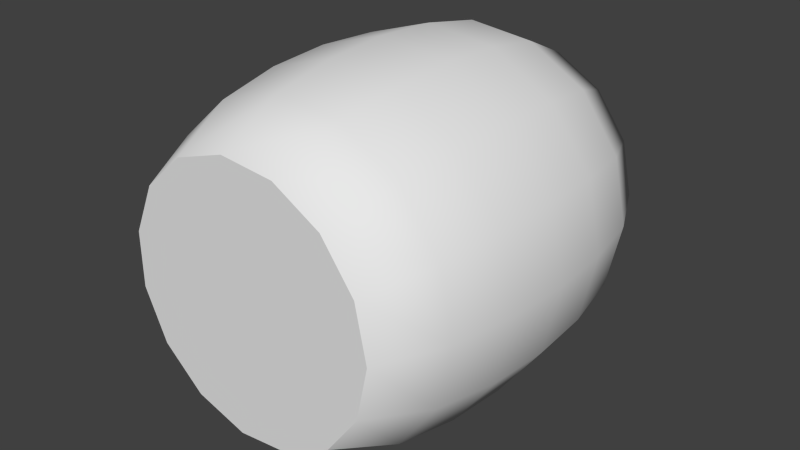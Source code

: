 # Source: barrel2.blend  (saved by Blender 2.62.0; exported with 4.5.12 LTS)
import bpy
from mathutils import Matrix  # noqa: F401  (used for matrix-valued properties, if any)

bpy.ops.wm.read_factory_settings(use_empty=True)
scene = bpy.context.scene
scene.name = 'Scene'

# ---- collections
col_collection_1 = bpy.data.collections.new('Collection 1'); scene.collection.children.link(col_collection_1)

# ---- materials (node trees are filled in below, after node groups)
mat_01___default = bpy.data.materials.new('01___Default')
mat_01___default.alpha_threshold = 0.0
mat_01___default.use_transparent_shadow = False
mat_01___default.specular_color = (0.0, 0.0, 0.0)
mat_01___default.roughness = 0.5

# ---- material node trees

# ---- world
world_world = bpy.data.worlds.new('World'); scene.world = world_world
world_world.color = (0.05088, 0.05088, 0.05088)
world_world.use_sun_shadow = False
world_world.sun_shadow_jitter_overblur = 0.0
world_world.cycles.sampling_method = 'MANUAL'
world_world.cycles.sample_map_resolution = 256

# ---- meshes
me_cylinder001mesh = bpy.data.meshes.new('Cylinder001Mesh')
me_cylinder001mesh.from_pydata([(16.46, 0.0, 0.0), (15.04, 6.696, 0.0), (11.01, 12.23, 0.0), (5.087, 15.66, 0.0), (-1.721, 16.37, 0.0), (-8.231, 14.26, 0.0), (-13.32, 9.676, 0.0), (-16.1, 3.423, 0.0), (-16.1, -3.423, 0.0), (-13.32, -9.676, 0.0), (-8.231, -14.26, 0.0), (-1.721, -16.37, 0.0), (5.087, -15.66, 0.0), (11.01, -12.23, 0.0), (15.04, -6.696, 0.0), (20.27, 0.0, 8.072), (18.52, 8.246, 8.072), (13.57, 15.07, 8.072), (6.265, 19.28, 8.072), (-2.119, 20.16, 8.072), (-10.14, 17.56, 8.072), (-16.4, 11.92, 8.072), (-19.83, 4.215, 8.072), (-19.83, -4.215, 8.072), (-16.4, -11.92, 8.072), (-10.14, -17.56, 8.072), (-2.119, -20.16, 8.072), (6.265, -19.28, 8.072), (13.57, -15.07, 8.072), (18.52, -8.246, 8.072), (21.77, 0.0, 16.14), (19.89, 8.854, 16.14), (14.57, 16.18, 16.14), (6.727, 20.7, 16.14), (-2.275, 21.65, 16.14), (-10.88, 18.85, 16.14), (-17.61, 12.8, 16.14), (-21.29, 4.526, 16.14), (-21.29, -4.526, 16.14), (-17.61, -12.8, 16.14), (-10.88, -18.85, 16.14), (-2.275, -21.65, 16.14), (6.727, -20.7, 16.14), (14.57, -16.18, 16.14), (19.89, -8.854, 16.14), (22.23, 0.0, 24.22), (20.3, 9.04, 24.22), (14.87, 16.52, 24.22), (6.868, 21.14, 24.22), (-2.323, 22.1, 24.22), (-11.11, 19.25, 24.22), (-17.98, 13.06, 24.22), (-21.74, 4.621, 24.22), (-21.74, -4.621, 24.22), (-17.98, -13.06, 24.22), (-11.11, -19.25, 24.22), (-2.323, -22.1, 24.22), (6.868, -21.14, 24.22), (14.87, -16.52, 24.22), (20.3, -9.04, 24.22), (21.77, 0.0, 32.29), (19.89, 8.854, 32.29), (14.57, 16.18, 32.29), (6.727, 20.7, 32.29), (-2.275, 21.65, 32.29), (-10.88, 18.85, 32.29), (-17.61, 12.8, 32.29), (-21.29, 4.526, 32.29), (-21.29, -4.526, 32.29), (-17.61, -12.8, 32.29), (-10.88, -18.85, 32.29), (-2.275, -21.65, 32.29), (6.727, -20.7, 32.29), (14.57, -16.18, 32.29), (19.89, -8.854, 32.29), (20.27, 0.0, 40.36), (18.52, 8.246, 40.36), (13.57, 15.07, 40.36), (6.265, 19.28, 40.36), (-2.119, 20.16, 40.36), (-10.14, 17.56, 40.36), (-16.4, 11.92, 40.36), (-19.83, 4.215, 40.36), (-19.83, -4.215, 40.36), (-16.4, -11.92, 40.36), (-10.14, -17.56, 40.36), (-2.119, -20.16, 40.36), (6.265, -19.28, 40.36), (13.57, -15.07, 40.36), (18.52, -8.246, 40.36), (16.46, 0.0, 48.43), (15.04, 6.696, 48.43), (11.01, 12.23, 48.43), (5.087, 15.66, 48.43), (-1.721, 16.37, 48.43), (-8.231, 14.26, 48.43), (-13.32, 9.676, 48.43), (-16.1, 3.423, 48.43), (-16.1, -3.423, 48.43), (-13.32, -9.676, 48.43), (-8.231, -14.26, 48.43), (-1.721, -16.37, 48.43), (5.087, -15.66, 48.43), (11.01, -12.23, 48.43), (15.04, -6.696, 48.43)], [], [(0, 1, 16), (15, 0, 16), (1, 2, 17), (17, 16, 1), (2, 3, 18), (18, 17, 2), (3, 4, 19), (19, 18, 3), (4, 5, 20), (20, 19, 4), (5, 6, 21), (21, 20, 5), (6, 7, 22), (22, 21, 6), (7, 8, 23), (23, 22, 7), (8, 9, 24), (24, 23, 8), (9, 10, 25), (25, 24, 9), (10, 11, 26), (26, 25, 10), (11, 12, 27), (27, 26, 11), (12, 13, 28), (28, 27, 12), (13, 14, 29), (29, 28, 13), (14, 0, 15), (15, 29, 14), (15, 16, 31), (31, 30, 15), (16, 17, 32), (32, 31, 16), (17, 18, 33), (33, 32, 17), (18, 19, 34), (34, 33, 18), (19, 20, 35), (35, 34, 19), (20, 21, 36), (36, 35, 20), (21, 22, 37), (37, 36, 21), (22, 23, 38), (38, 37, 22), (23, 24, 39), (39, 38, 23), (24, 25, 40), (40, 39, 24), (25, 26, 41), (41, 40, 25), (26, 27, 42), (42, 41, 26), (27, 28, 43), (43, 42, 27), (28, 29, 44), (44, 43, 28), (29, 15, 30), (30, 44, 29), (30, 31, 46), (46, 45, 30), (31, 32, 47), (47, 46, 31), (32, 33, 48), (48, 47, 32), (33, 34, 49), (49, 48, 33), (34, 35, 50), (50, 49, 34), (35, 36, 51), (51, 50, 35), (36, 37, 52), (52, 51, 36), (37, 38, 53), (53, 52, 37), (38, 39, 54), (54, 53, 38), (39, 40, 55), (55, 54, 39), (40, 41, 56), (56, 55, 40), (41, 42, 57), (57, 56, 41), (42, 43, 58), (58, 57, 42), (43, 44, 59), (59, 58, 43), (44, 30, 45), (45, 59, 44), (45, 46, 61), (61, 60, 45), (46, 47, 62), (62, 61, 46), (47, 48, 63), (63, 62, 47), (48, 49, 64), (64, 63, 48), (49, 50, 65), (65, 64, 49), (50, 51, 66), (66, 65, 50), (51, 52, 67), (67, 66, 51), (52, 53, 68), (68, 67, 52), (53, 54, 69), (69, 68, 53), (54, 55, 70), (70, 69, 54), (55, 56, 71), (71, 70, 55), (56, 57, 72), (72, 71, 56), (57, 58, 73), (73, 72, 57), (58, 59, 74), (74, 73, 58), (59, 45, 60), (60, 74, 59), (60, 61, 76), (76, 75, 60), (61, 62, 77), (77, 76, 61), (62, 63, 78), (78, 77, 62), (63, 64, 79), (79, 78, 63), (64, 65, 80), (80, 79, 64), (65, 66, 81), (81, 80, 65), (66, 67, 82), (82, 81, 66), (67, 68, 83), (83, 82, 67), (68, 69, 84), (84, 83, 68), (69, 70, 85), (85, 84, 69), (70, 71, 86), (86, 85, 70), (71, 72, 87), (87, 86, 71), (72, 73, 88), (88, 87, 72), (73, 74, 89), (89, 88, 73), (74, 60, 75), (75, 89, 74), (75, 76, 91), (91, 90, 75), (76, 77, 92), (92, 91, 76), (77, 78, 93), (93, 92, 77), (78, 79, 94), (94, 93, 78), (79, 80, 95), (95, 94, 79), (80, 81, 96), (96, 95, 80), (81, 82, 97), (97, 96, 81), (82, 83, 98), (98, 97, 82), (83, 84, 99), (99, 98, 83), (84, 85, 100), (100, 99, 84), (85, 86, 101), (101, 100, 85), (86, 87, 102), (102, 101, 86), (87, 88, 103), (103, 102, 87), (88, 89, 104), (104, 103, 88), (89, 75, 90), (90, 104, 89), (13, 12, 11), (11, 10, 9), (13, 11, 9), (9, 8, 7), (7, 6, 5), (9, 7, 5), (5, 4, 3), (3, 2, 1), (5, 3, 1), (9, 5, 1), (13, 9, 1), (1, 0, 13), (13, 0, 14), (91, 92, 93), (93, 94, 95), (91, 93, 95), (95, 96, 97), (97, 98, 99), (95, 97, 99), (99, 100, 101), (101, 102, 103), (99, 101, 103), (95, 99, 103), (91, 95, 103), (91, 103, 104), (90, 91, 104)])
me_cylinder001mesh.polygons.foreach_set('use_smooth', [1, 1, 1, 1, 1, 1, 1, 1, 1, 1, 1, 1, 1, 1, 1, 1, 1, 1, 1, 1, 1, 1, 1, 1, 1, 1, 1, 1, 1, 1, 1, 1, 1, 1, 1, 1, 1, 1, 1, 1, 1, 1, 1, 1, 1, 1, 1, 1, 1, 1, 1, 1, 1, 1, 1, 1, 1, 1, 1, 1, 1, 1, 1, 1, 1, 1, 1, 1, 1, 1, 1, 1, 1, 1, 1, 1, 1, 1, 1, 1, 1, 1, 1, 1, 1, 1, 1, 1, 1, 1, 1, 1, 1, 1, 1, 1, 1, 1, 1, 1, 1, 1, 1, 1, 1, 1, 1, 1, 1, 1, 1, 1, 1, 1, 1, 1, 1, 1, 1, 1, 1, 1, 1, 1, 1, 1, 1, 1, 1, 1, 1, 1, 1, 1, 1, 1, 1, 1, 1, 1, 1, 1, 1, 1, 1, 1, 1, 1, 1, 1, 1, 1, 1, 1, 1, 1, 1, 1, 1, 1, 1, 1, 1, 1, 1, 1, 1, 1, 1, 1, 1, 1, 1, 1, 1, 1, 1, 1, 1, 1, 0, 0, 0, 0, 0, 0, 0, 0, 0, 0, 0, 0, 0, 0, 0, 0, 0, 0, 0, 0, 0, 0, 0, 0, 0, 0])
_uv = me_cylinder001mesh.uv_layers.new(name='Cylinder001-UV0')
_uv.uv.foreach_set('vector', [0.6191, 0.97, 0.5498, 0.971, 0.5419, 0.8896, 0.6148, 0.8893, 0.6191, 0.97, 0.5419, 0.8896, 0.5498, 0.971, 0.4828, 0.9749, 0.4692, 0.8935, 0.4692, 0.8935, 0.5419, 0.8896, 0.5498, 0.971, 0.4828, 0.9749, 0.4196, 0.9848, 0.3965, 0.9051, 0.3965, 0.9051, 0.4692, 0.8935, 0.4828, 0.9749, 0.05136, 0.02412, 0.1166, 0.03514, 0.1048, 0.1179, 0.1048, 0.1179, 0.02717, 0.1067, 0.05136, 0.02412, 0.1166, 0.03514, 0.1876, 0.0378, 0.1831, 0.1206, 0.1831, 0.1206, 0.1048, 0.1179, 0.1166, 0.03514, 0.1876, 0.0378, 0.2624, 0.0374, 0.2616, 0.1202, 0.2616, 0.1202, 0.1831, 0.1206, 0.1876, 0.0378, 0.2624, 0.0374, 0.3391, 0.0363, 0.3402, 0.1191, 0.3402, 0.1191, 0.2616, 0.1202, 0.2624, 0.0374, 0.3391, 0.0363, 0.4158, 0.0352, 0.4189, 0.1179, 0.4189, 0.1179, 0.3402, 0.1191, 0.3391, 0.0363, 0.4158, 0.0352, 0.4906, 0.03346, 0.4974, 0.1161, 0.4974, 0.1161, 0.4189, 0.1179, 0.4158, 0.0352, 0.4906, 0.03346, 0.5614, 0.02877, 0.5756, 0.1112, 0.5756, 0.1112, 0.4974, 0.1161, 0.4906, 0.03346, 0.5614, 0.02877, 0.6263, 0.01588, 0.6528, 0.09778, 0.6528, 0.09778, 0.5756, 0.1112, 0.5614, 0.02877, 0.8864, 0.9846, 0.8231, 0.9733, 0.8346, 0.8951, 0.8346, 0.8951, 0.9108, 0.9057, 0.8864, 0.9846, 0.8231, 0.9733, 0.759, 0.9703, 0.7623, 0.8914, 0.7623, 0.8914, 0.8346, 0.8951, 0.8231, 0.9733, 0.759, 0.9703, 0.6895, 0.9698, 0.6881, 0.89, 0.6881, 0.89, 0.7623, 0.8914, 0.759, 0.9703, 0.6895, 0.9698, 0.6191, 0.97, 0.6148, 0.8893, 0.6148, 0.8893, 0.6881, 0.89, 0.6895, 0.9698, 0.6148, 0.8893, 0.5419, 0.8896, 0.5378, 0.816, 0.5378, 0.816, 0.6145, 0.8161, 0.6148, 0.8893, 0.5419, 0.8896, 0.4692, 0.8935, 0.4601, 0.8191, 0.4601, 0.8191, 0.5378, 0.816, 0.5419, 0.8896, 0.4692, 0.8935, 0.3965, 0.9051, 0.381, 0.8284, 0.381, 0.8284, 0.4601, 0.8191, 0.4692, 0.8935, 0.02717, 0.1067, 0.1048, 0.1179, 0.09631, 0.1948, 0.09631, 0.1948, 0.01262, 0.1887, 0.02717, 0.1067, 0.1048, 0.1179, 0.1831, 0.1206, 0.179, 0.1962, 0.179, 0.1962, 0.09631, 0.1948, 0.1048, 0.1179, 0.1831, 0.1206, 0.2616, 0.1202, 0.2605, 0.1955, 0.2605, 0.1955, 0.179, 0.1962, 0.1831, 0.1206, 0.2616, 0.1202, 0.3402, 0.1191, 0.3413, 0.1944, 0.3413, 0.1944, 0.2605, 0.1955, 0.2616, 0.1202, 0.3402, 0.1191, 0.4189, 0.1179, 0.4222, 0.1932, 0.4222, 0.1932, 0.3413, 0.1944, 0.3402, 0.1191, 0.4189, 0.1179, 0.4974, 0.1161, 0.5037, 0.1915, 0.5037, 0.1915, 0.4222, 0.1932, 0.4189, 0.1179, 0.4974, 0.1161, 0.5756, 0.1112, 0.5863, 0.1878, 0.5863, 0.1878, 0.5037, 0.1915, 0.4974, 0.1161, 0.5756, 0.1112, 0.6528, 0.09778, 0.6697, 0.1793, 0.6697, 0.1793, 0.5863, 0.1878, 0.5756, 0.1112, 0.9108, 0.9057, 0.8346, 0.8951, 0.8472, 0.8239, 0.8472, 0.8239, 0.9285, 0.8296, 0.9108, 0.9057, 0.8346, 0.8951, 0.7623, 0.8914, 0.7679, 0.8197, 0.7679, 0.8197, 0.8472, 0.8239, 0.8346, 0.8951, 0.7623, 0.8914, 0.6881, 0.89, 0.6906, 0.8175, 0.6906, 0.8175, 0.7679, 0.8197, 0.7623, 0.8914, 0.6881, 0.89, 0.6148, 0.8893, 0.6145, 0.8161, 0.6145, 0.8161, 0.6906, 0.8175, 0.6881, 0.89, 0.6145, 0.8161, 0.5378, 0.816, 0.5367, 0.7449, 0.5367, 0.7449, 0.6155, 0.7453, 0.6145, 0.8161, 0.5378, 0.816, 0.4601, 0.8191, 0.4564, 0.7463, 0.4564, 0.7463, 0.5367, 0.7449, 0.5378, 0.816, 0.4601, 0.8191, 0.381, 0.8284, 0.3743, 0.7503, 0.3743, 0.7503, 0.4564, 0.7463, 0.4601, 0.8191, 0.01262, 0.1887, 0.09631, 0.1948, 0.09396, 0.2713, 0.09396, 0.2713, 0.008361, 0.2725, 0.01262, 0.1887, 0.09631, 0.1948, 0.179, 0.1962, 0.178, 0.2701, 0.178, 0.2701, 0.09396, 0.2713, 0.09631, 0.1948, 0.179, 0.1962, 0.2605, 0.1955, 0.2606, 0.2689, 0.2606, 0.2689, 0.178, 0.2701, 0.179, 0.1962, 0.2605, 0.1955, 0.3413, 0.1944, 0.3424, 0.2678, 0.3424, 0.2678, 0.2606, 0.2689, 0.2605, 0.1955, 0.3413, 0.1944, 0.4222, 0.1932, 0.4241, 0.2666, 0.4241, 0.2666, 0.3424, 0.2678, 0.3413, 0.1944, 0.4222, 0.1932, 0.5037, 0.1915, 0.5067, 0.2654, 0.5067, 0.2654, 0.4241, 0.2666, 0.4222, 0.1932, 0.5037, 0.1915, 0.5863, 0.1878, 0.5908, 0.2642, 0.5908, 0.2642, 0.5067, 0.2654, 0.5037, 0.1915, 0.5863, 0.1878, 0.6697, 0.1793, 0.6764, 0.263, 0.6764, 0.263, 0.5908, 0.2642, 0.5863, 0.1878, 0.9285, 0.8296, 0.8472, 0.8239, 0.8515, 0.7519, 0.8515, 0.7519, 0.9337, 0.7514, 0.9285, 0.8296, 0.8472, 0.8239, 0.7679, 0.8197, 0.7714, 0.7492, 0.7714, 0.7492, 0.8515, 0.7519, 0.8472, 0.8239, 0.7679, 0.8197, 0.6906, 0.8175, 0.6931, 0.7468, 0.6931, 0.7468, 0.7714, 0.7492, 0.7679, 0.8197, 0.6906, 0.8175, 0.6145, 0.8161, 0.6155, 0.7453, 0.6155, 0.7453, 0.6931, 0.7468, 0.6906, 0.8175, 0.6155, 0.7453, 0.5367, 0.7449, 0.539, 0.6747, 0.539, 0.6747, 0.6176, 0.675, 0.6155, 0.7453, 0.5367, 0.7449, 0.4564, 0.7463, 0.459, 0.6741, 0.459, 0.6741, 0.539, 0.6747, 0.5367, 0.7449, 0.4564, 0.7463, 0.3743, 0.7503, 0.3776, 0.6715, 0.3776, 0.6715, 0.459, 0.6741, 0.4564, 0.7463, 0.008361, 0.2725, 0.09396, 0.2713, 0.09849, 0.3477, 0.09849, 0.3477, 0.01501, 0.3562, 0.008361, 0.2725, 0.09396, 0.2713, 0.178, 0.2701, 0.1811, 0.344, 0.1811, 0.344, 0.09849, 0.3477, 0.09396, 0.2713, 0.178, 0.2701, 0.2606, 0.2689, 0.2626, 0.3424, 0.2626, 0.3424, 0.1811, 0.344, 0.178, 0.2701, 0.2606, 0.2689, 0.3424, 0.2678, 0.3434, 0.3412, 0.3434, 0.3412, 0.2626, 0.3424, 0.2606, 0.2689, 0.3424, 0.2678, 0.4241, 0.2666, 0.4243, 0.34, 0.4243, 0.34, 0.3434, 0.3412, 0.3424, 0.2678, 0.4241, 0.2666, 0.5067, 0.2654, 0.5058, 0.3394, 0.5058, 0.3394, 0.4243, 0.34, 0.4241, 0.2666, 0.5067, 0.2654, 0.5908, 0.2642, 0.5885, 0.3407, 0.5885, 0.3407, 0.5058, 0.3394, 0.5067, 0.2654, 0.5908, 0.2642, 0.6764, 0.263, 0.6721, 0.3468, 0.6721, 0.3468, 0.5885, 0.3407, 0.5908, 0.2642, 0.9337, 0.7514, 0.8515, 0.7519, 0.8498, 0.6788, 0.8498, 0.6788, 0.929, 0.6731, 0.9337, 0.7514, 0.8515, 0.7519, 0.7714, 0.7492, 0.7716, 0.6779, 0.7716, 0.6779, 0.8498, 0.6788, 0.8515, 0.7519, 0.7714, 0.7492, 0.6931, 0.7468, 0.6945, 0.676, 0.6945, 0.676, 0.7716, 0.6779, 0.7714, 0.7492, 0.6931, 0.7468, 0.6155, 0.7453, 0.6176, 0.675, 0.6176, 0.675, 0.6945, 0.676, 0.6931, 0.7468, 0.6176, 0.675, 0.539, 0.6747, 0.5438, 0.6037, 0.5438, 0.6037, 0.6196, 0.6031, 0.6176, 0.675, 0.539, 0.6747, 0.459, 0.6741, 0.4673, 0.6017, 0.4673, 0.6017, 0.5438, 0.6037, 0.539, 0.6747, 0.459, 0.6741, 0.3776, 0.6715, 0.3907, 0.5935, 0.3907, 0.5935, 0.4673, 0.6017, 0.459, 0.6741, 0.01501, 0.3562, 0.09849, 0.3477, 0.1092, 0.4243, 0.1092, 0.4243, 0.0319, 0.4377, 0.01501, 0.3562, 0.09849, 0.3477, 0.1811, 0.344, 0.1873, 0.4194, 0.1873, 0.4194, 0.1092, 0.4243, 0.09849, 0.3477, 0.1811, 0.344, 0.2626, 0.3424, 0.2658, 0.4176, 0.2658, 0.4176, 0.1873, 0.4194, 0.1811, 0.344, 0.2626, 0.3424, 0.3434, 0.3412, 0.3445, 0.4165, 0.3445, 0.4165, 0.2658, 0.4176, 0.2626, 0.3424, 0.3434, 0.3412, 0.4243, 0.34, 0.4232, 0.4154, 0.4232, 0.4154, 0.3445, 0.4165, 0.3434, 0.3412, 0.4243, 0.34, 0.5058, 0.3394, 0.5017, 0.4149, 0.5017, 0.4149, 0.4232, 0.4154, 0.4243, 0.34, 0.5058, 0.3394, 0.5885, 0.3407, 0.58, 0.4176, 0.58, 0.4176, 0.5017, 0.4149, 0.5058, 0.3394, 0.5885, 0.3407, 0.6721, 0.3468, 0.6576, 0.4288, 0.6576, 0.4288, 0.58, 0.4176, 0.5885, 0.3407, 0.929, 0.6731, 0.8498, 0.6788, 0.8426, 0.6038, 0.8426, 0.6038, 0.9157, 0.5956, 0.929, 0.6731, 0.8498, 0.6788, 0.7716, 0.6779, 0.7689, 0.6043, 0.7689, 0.6043, 0.8426, 0.6038, 0.8498, 0.6788, 0.7716, 0.6779, 0.6945, 0.676, 0.6946, 0.603, 0.6946, 0.603, 0.7689, 0.6043, 0.7716, 0.6779, 0.6945, 0.676, 0.6176, 0.675, 0.6196, 0.6031, 0.6196, 0.6031, 0.6946, 0.603, 0.6945, 0.676, 0.6196, 0.6031, 0.5438, 0.6037, 0.5459, 0.525, 0.5459, 0.525, 0.6171, 0.5238, 0.6196, 0.6031, 0.5438, 0.6037, 0.4673, 0.6017, 0.4774, 0.5234, 0.4774, 0.5234, 0.5459, 0.525, 0.5438, 0.6037, 0.4673, 0.6017, 0.3907, 0.5935, 0.4136, 0.5139, 0.4136, 0.5139, 0.4774, 0.5234, 0.4673, 0.6017, 0.0319, 0.4377, 0.1092, 0.4243, 0.1234, 0.5068, 0.1234, 0.5068, 0.05843, 0.5196, 0.0319, 0.4377, 0.1092, 0.4243, 0.1873, 0.4194, 0.1942, 0.5021, 0.1942, 0.5021, 0.1234, 0.5068, 0.1092, 0.4243, 0.1873, 0.4194, 0.2658, 0.4176, 0.269, 0.5003, 0.269, 0.5003, 0.1942, 0.5021, 0.1873, 0.4194, 0.2658, 0.4176, 0.3445, 0.4165, 0.3457, 0.4992, 0.3457, 0.4992, 0.269, 0.5003, 0.2658, 0.4176, 0.3445, 0.4165, 0.4232, 0.4154, 0.4224, 0.4981, 0.4224, 0.4981, 0.3457, 0.4992, 0.3445, 0.4165, 0.4232, 0.4154, 0.5017, 0.4149, 0.4972, 0.4977, 0.4972, 0.4977, 0.4224, 0.4981, 0.4232, 0.4154, 0.5017, 0.4149, 0.58, 0.4176, 0.5681, 0.5004, 0.5681, 0.5004, 0.4972, 0.4977, 0.5017, 0.4149, 0.58, 0.4176, 0.6576, 0.4288, 0.6334, 0.5114, 0.6334, 0.5114, 0.5681, 0.5004, 0.58, 0.4176, 0.9157, 0.5956, 0.8426, 0.6038, 0.8313, 0.5215, 0.8313, 0.5215, 0.8955, 0.5146, 0.9157, 0.5956, 0.8426, 0.6038, 0.7689, 0.6043, 0.7623, 0.5228, 0.7623, 0.5228, 0.8313, 0.5215, 0.8426, 0.6038, 0.7689, 0.6043, 0.6946, 0.603, 0.6902, 0.5229, 0.6902, 0.5229, 0.7623, 0.5228, 0.7689, 0.6043, 0.6946, 0.603, 0.6196, 0.6031, 0.6171, 0.5238, 0.6171, 0.5238, 0.6902, 0.5229, 0.6946, 0.603, 0.317, 0.6922, 0.3545, 0.7572, 0.3623, 0.8318, 0.3623, 0.8318, 0.3392, 0.9031, 0.289, 0.9589, 0.317, 0.6922, 0.3623, 0.8318, 0.289, 0.9589, 0.289, 0.9589, 0.2204, 0.9894, 0.1454, 0.9894, 0.1454, 0.9894, 0.07689, 0.9589, 0.02669, 0.9031, 0.289, 0.9589, 0.1454, 0.9894, 0.02669, 0.9031, 0.02669, 0.9031, 0.003509, 0.8318, 0.01135, 0.7572, 0.01135, 0.7572, 0.04886, 0.6922, 0.1095, 0.6481, 0.02669, 0.9031, 0.01135, 0.7572, 0.1095, 0.6481, 0.289, 0.9589, 0.02669, 0.9031, 0.1095, 0.6481, 0.317, 0.6922, 0.289, 0.9589, 0.1095, 0.6481, 0.1095, 0.6481, 0.1829, 0.6325, 0.317, 0.6922, 0.317, 0.6922, 0.1829, 0.6325, 0.2563, 0.6481, 0.2563, 0.6479, 0.317, 0.6919, 0.3545, 0.7569, 0.3545, 0.7569, 0.3623, 0.8315, 0.3391, 0.9029, 0.2563, 0.6479, 0.3545, 0.7569, 0.3391, 0.9029, 0.3391, 0.9029, 0.2889, 0.9586, 0.2204, 0.9891, 0.2204, 0.9891, 0.1454, 0.9891, 0.07685, 0.9586, 0.3391, 0.9029, 0.2204, 0.9891, 0.07685, 0.9586, 0.07685, 0.9586, 0.02666, 0.9029, 0.003475, 0.8315, 0.003475, 0.8315, 0.01132, 0.7569, 0.04882, 0.6919, 0.07685, 0.9586, 0.003475, 0.8315, 0.04882, 0.6919, 0.3391, 0.9029, 0.07685, 0.9586, 0.04882, 0.6919, 0.2563, 0.6479, 0.3391, 0.9029, 0.04882, 0.6919, 0.2563, 0.6479, 0.04882, 0.6919, 0.1095, 0.6479, 0.1829, 0.6323, 0.2563, 0.6479, 0.1095, 0.6479])
me_cylinder001mesh.materials.append(mat_01___default)
me_cylinder001mesh.use_remesh_preserve_volume = False
me_cylinder001mesh.use_remesh_preserve_attributes = False
me_cylinder001mesh.use_mirror_vertex_groups = False
me_cylinder001mesh.update()

# ---- objects
ob_cylinder001 = bpy.data.objects.new('Cylinder001', me_cylinder001mesh)

# ---- transforms, parenting, visibility, modifiers, constraints
ob_cylinder001.location = (-13.61, 0.0, 4.049)
ob_cylinder001.rotation_euler = (-1.571, 0.0, 0.0)
ob_cylinder001.lineart.crease_threshold = 0.0

# ---- collection membership
col_collection_1.objects.link(ob_cylinder001)

# ---- scene / render settings (as saved in the file)
scene.frame_start = 1; scene.frame_end = 250; scene.frame_set(1)
scene.render.engine = 'BLENDER_EEVEE_NEXT'
scene.render.image_settings.color_mode = 'RGB'
scene.render.image_settings.compression = 90
scene.render.resolution_percentage = 50
scene.render.dither_intensity = 0.0
scene.render.bake_margin = 2
scene.render.bake_bias = 0.0
scene.cycles.use_denoising = False
scene.cycles.samples = 10
scene.cycles.sampling_pattern = 'TABULATED_SOBOL'
scene.cycles.light_sampling_threshold = 0.0
scene.cycles.use_adaptive_sampling = False
scene.cycles.use_light_tree = False
scene.cycles.blur_glossy = 0.0
scene.cycles.volume_bounces = 1
scene.cycles.pixel_filter_type = 'GAUSSIAN'
scene.cycles.sample_clamp_indirect = 0.0
scene.view_settings.view_transform = 'Standard'
scene.unit_settings.scale_length = 0.0254
bpy.context.view_layer.update()

# ---- added for rendering (the .blend has no active camera and no usable light): camera, sun
cam_auto = bpy.data.cameras.new('AutoCamera')
cam_auto.lens = 50.0
cam_auto.sensor_width = 36.0
cam_auto.clip_end = 1281.95
ob_auto_camera = bpy.data.objects.new('AutoCamera', cam_auto)
scene.collection.objects.link(ob_auto_camera)
ob_auto_camera.location = (59.6818, -63.438, 62.4858)
ob_auto_camera.rotation_euler = (1.09748, -7.21219e-08, 0.694738)
scene.camera = ob_auto_camera
light_auto_sun = bpy.data.lights.new('AutoSun', 'SUN')
light_auto_sun.energy = 3.0
light_auto_sun.angle = 0.0523599
ob_auto_sun = bpy.data.objects.new('AutoSun', light_auto_sun)
scene.collection.objects.link(ob_auto_sun)
ob_auto_sun.rotation_euler = (0.872665, 0.174533, 0.523599)
bpy.context.view_layer.update()
